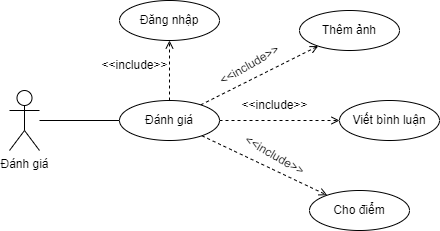

The diagram above was exported from draw.io. Its source (the exported page's mxGraphModel, read from the mxfile embedded in the PNG):
<mxGraphModel dx="778" dy="387" grid="1" gridSize="10" guides="1" tooltips="1" connect="1" arrows="1" fold="1" page="1" pageScale="1" pageWidth="827" pageHeight="1169" math="0" shadow="0">
  <root>
    <mxCell id="0" />
    <mxCell id="1" parent="0" />
    <mxCell id="PIIgMyp6VFHr_phhJZbw-3" style="edgeStyle=none;rounded=0;orthogonalLoop=1;jettySize=auto;html=1;entryX=0;entryY=0.5;entryDx=0;entryDy=0;startArrow=none;startFill=0;endArrow=none;endFill=0;" edge="1" parent="1" source="obSbWp-aiZanMNUUp24n-1" target="obSbWp-aiZanMNUUp24n-2">
      <mxGeometry relative="1" as="geometry" />
    </mxCell>
    <mxCell id="obSbWp-aiZanMNUUp24n-1" value="Đánh giá" style="shape=umlActor;verticalLabelPosition=bottom;verticalAlign=top;html=1;outlineConnect=0;" vertex="1" parent="1">
      <mxGeometry x="200" y="190" width="30" height="60" as="geometry" />
    </mxCell>
    <mxCell id="obSbWp-aiZanMNUUp24n-4" value="" style="edgeStyle=none;rounded=0;orthogonalLoop=1;jettySize=auto;html=1;startArrow=none;startFill=0;endArrow=open;endFill=0;dashed=1;" edge="1" parent="1" source="obSbWp-aiZanMNUUp24n-2" target="obSbWp-aiZanMNUUp24n-3">
      <mxGeometry relative="1" as="geometry" />
    </mxCell>
    <mxCell id="obSbWp-aiZanMNUUp24n-7" style="edgeStyle=none;rounded=0;orthogonalLoop=1;jettySize=auto;html=1;startArrow=none;startFill=0;endArrow=open;endFill=0;dashed=1;" edge="1" parent="1" source="obSbWp-aiZanMNUUp24n-2" target="obSbWp-aiZanMNUUp24n-6">
      <mxGeometry relative="1" as="geometry" />
    </mxCell>
    <mxCell id="obSbWp-aiZanMNUUp24n-9" style="edgeStyle=none;rounded=0;orthogonalLoop=1;jettySize=auto;html=1;startArrow=none;startFill=0;endArrow=open;endFill=0;dashed=1;" edge="1" parent="1" source="obSbWp-aiZanMNUUp24n-2" target="obSbWp-aiZanMNUUp24n-8">
      <mxGeometry relative="1" as="geometry" />
    </mxCell>
    <mxCell id="PIIgMyp6VFHr_phhJZbw-9" style="edgeStyle=none;rounded=0;orthogonalLoop=1;jettySize=auto;html=1;startArrow=none;startFill=0;endArrow=open;endFill=0;dashed=1;" edge="1" parent="1" source="obSbWp-aiZanMNUUp24n-2" target="PIIgMyp6VFHr_phhJZbw-8">
      <mxGeometry relative="1" as="geometry" />
    </mxCell>
    <mxCell id="obSbWp-aiZanMNUUp24n-2" value="Đánh giá" style="ellipse;whiteSpace=wrap;html=1;" vertex="1" parent="1">
      <mxGeometry x="310" y="200" width="100" height="40" as="geometry" />
    </mxCell>
    <mxCell id="obSbWp-aiZanMNUUp24n-3" value="Thêm ảnh" style="ellipse;whiteSpace=wrap;html=1;" vertex="1" parent="1">
      <mxGeometry x="490" y="110" width="100" height="40" as="geometry" />
    </mxCell>
    <mxCell id="obSbWp-aiZanMNUUp24n-6" value="Viết bình luận" style="ellipse;whiteSpace=wrap;html=1;" vertex="1" parent="1">
      <mxGeometry x="530" y="200" width="100" height="40" as="geometry" />
    </mxCell>
    <mxCell id="obSbWp-aiZanMNUUp24n-8" value="Cho điểm" style="ellipse;whiteSpace=wrap;html=1;" vertex="1" parent="1">
      <mxGeometry x="500" y="290" width="100" height="40" as="geometry" />
    </mxCell>
    <mxCell id="PIIgMyp6VFHr_phhJZbw-4" value="&amp;lt;&amp;lt;include&amp;gt;&amp;gt;" style="text;html=1;align=center;verticalAlign=middle;resizable=0;points=[];autosize=1;strokeColor=none;fillColor=none;rotation=-30;" vertex="1" parent="1">
      <mxGeometry x="395" y="150" width="90" height="30" as="geometry" />
    </mxCell>
    <mxCell id="PIIgMyp6VFHr_phhJZbw-5" value="&amp;lt;&amp;lt;include&amp;gt;&amp;gt;" style="text;html=1;align=center;verticalAlign=middle;resizable=0;points=[];autosize=1;strokeColor=none;fillColor=none;rotation=0;" vertex="1" parent="1">
      <mxGeometry x="420" y="190" width="90" height="30" as="geometry" />
    </mxCell>
    <mxCell id="PIIgMyp6VFHr_phhJZbw-6" value="&amp;lt;&amp;lt;include&amp;gt;&amp;gt;" style="text;html=1;align=center;verticalAlign=middle;resizable=0;points=[];autosize=1;strokeColor=none;fillColor=none;rotation=30;" vertex="1" parent="1">
      <mxGeometry x="420" y="240" width="90" height="30" as="geometry" />
    </mxCell>
    <mxCell id="PIIgMyp6VFHr_phhJZbw-8" value="Đăng nhập" style="ellipse;whiteSpace=wrap;html=1;" vertex="1" parent="1">
      <mxGeometry x="310" y="100" width="100" height="40" as="geometry" />
    </mxCell>
    <mxCell id="PIIgMyp6VFHr_phhJZbw-10" value="&amp;lt;&amp;lt;include&amp;gt;&amp;gt;" style="text;html=1;align=center;verticalAlign=middle;resizable=0;points=[];autosize=1;strokeColor=none;fillColor=none;rotation=0;" vertex="1" parent="1">
      <mxGeometry x="280" y="150" width="90" height="30" as="geometry" />
    </mxCell>
  </root>
</mxGraphModel>